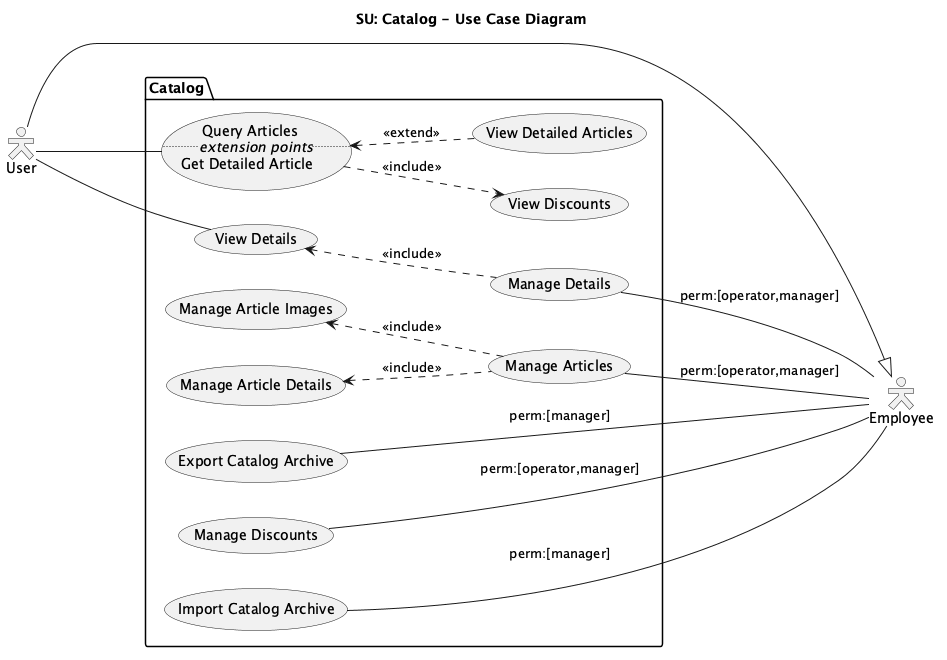

The diagram above was rendered by PlantUML. Its source (embedded in the PNG):
@startuml use-case-catalog
title SU: Catalog - Use Case Diagram
left to right direction
skinparam shadowing false
skinparam actorStyle hollow

actor user as "User"
actor empl as "Employee"

user --|> empl

package "Catalog" {
  usecase viewDetailedArticles as "View Detailed Articles"
  usecase viewDiscounts as "View Discounts"
  usecase queryArticles as "Query Articles
                           ..<i>extension points</i>..
                           Get Detailed Article"
  queryArticles <.. viewDetailedArticles: <<extend>>
  queryArticles ..> viewDiscounts: <<include>>

  usecase manageArticles as "Manage Articles"
  usecase manageArticleDetails as "Manage Article Details"
  usecase manageArticleImages as "Manage Article Images"
  usecase manageDiscounts as "Manage Discounts"
  manageArticleDetails <.. manageArticles : <<include>>
  manageArticleImages <.. manageArticles : <<include>>

  usecase viewDetails as "View Details"
  usecase manageDetails as "Manage Details"
  viewDetails <.. manageDetails : <<include>>

  usecase importCatalogArchive as "Import Catalog Archive"
  usecase exportCatalogArchive as "Export Catalog Archive"
}

user --- queryArticles
user --- viewDetails

manageArticles -- empl : perm:[operator,manager]
manageDiscounts -- empl : perm:[operator,manager]
manageDetails -- empl : perm:[operator,manager]
importCatalogArchive -- empl : perm:[manager]
exportCatalogArchive -- empl : perm:[manager]
@enduml